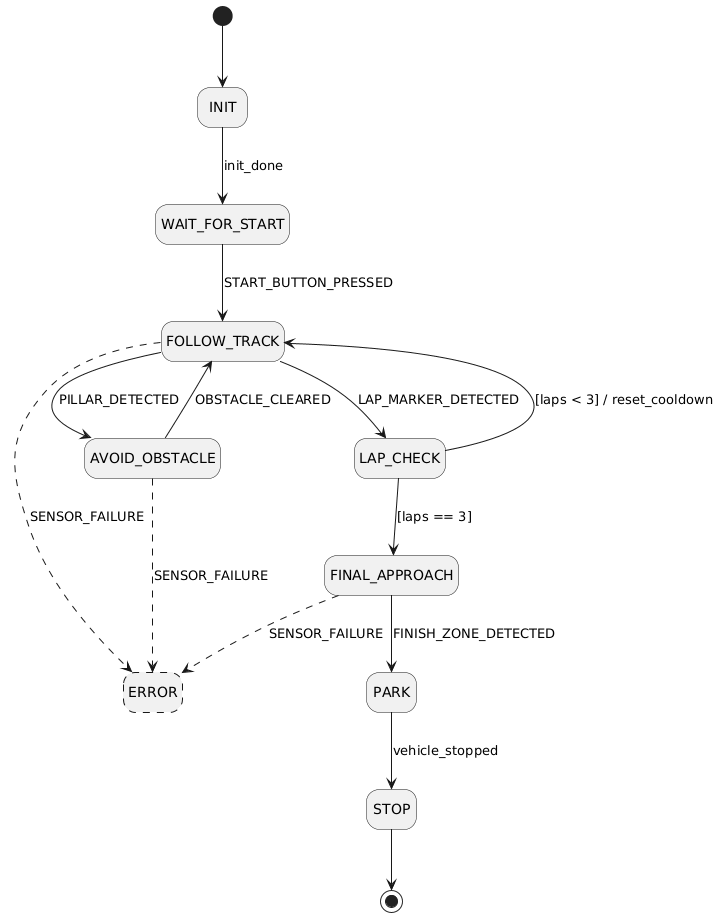

The diagram above was rendered by PlantUML. Its source (embedded in the PNG):
@startuml
skinparam monochrome true
skinparam shadowing false
hide empty description

state "INIT" as init
state "WAIT_FOR_START" as wait
state "FOLLOW_TRACK" as follow
state "AVOID_OBSTACLE" as avoid
state "LAP_CHECK" as lap
state "FINAL_APPROACH" as final
state "PARK" as park
state "STOP" as stop
state "ERROR" as error #line.dashed

[*] --> init
init --> wait : init_done

wait --> follow : START_BUTTON_PRESSED

follow --> avoid : PILLAR_DETECTED
avoid --> follow : OBSTACLE_CLEARED

follow --> lap : LAP_MARKER_DETECTED
lap --> follow : [laps < 3] / reset_cooldown
lap --> final : [laps == 3]

final --> park : FINISH_ZONE_DETECTED
park --> stop : vehicle_stopped
stop --> [*]

follow -[dashed]-> error : SENSOR_FAILURE
avoid -[dashed]-> error : SENSOR_FAILURE
final -[dashed]-> error : SENSOR_FAILURE
@enduml